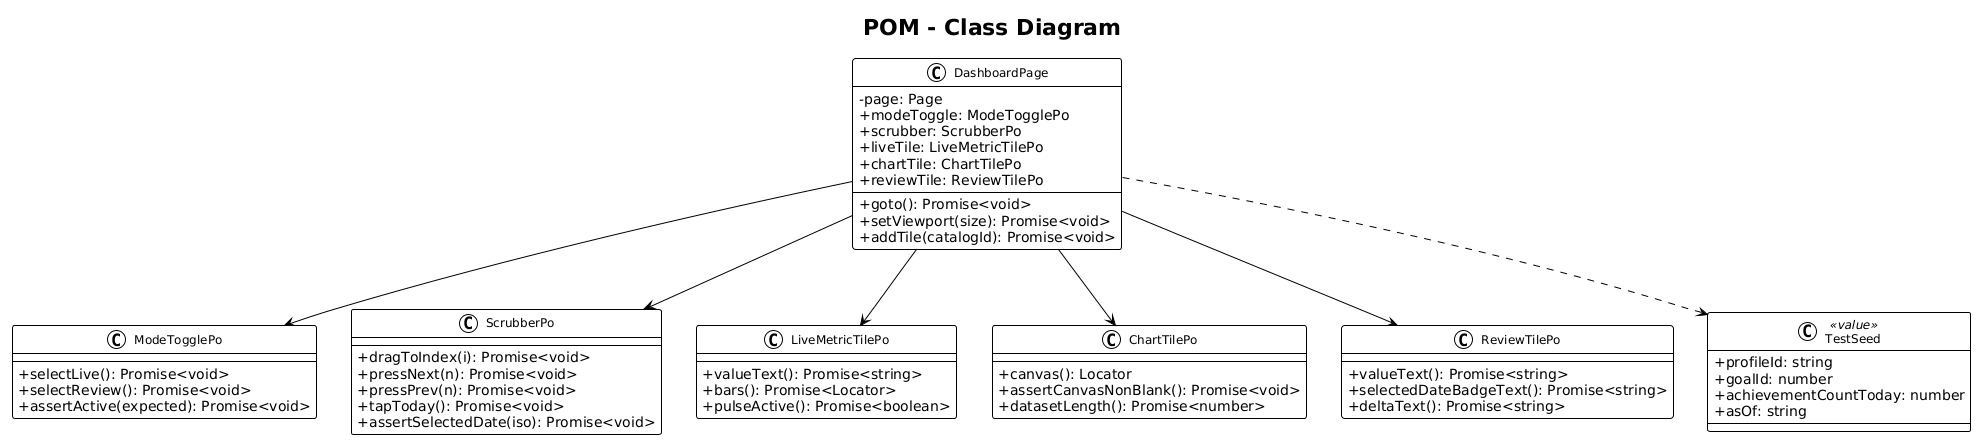

The diagram above was rendered by PlantUML. Its source (embedded in the PNG):
@startuml
!theme plain
skinparam classAttributeIconSize 0
skinparam classFontSize 12

title POM - Class Diagram

class DashboardPage {
    -page: Page
    +modeToggle: ModeTogglePo
    +scrubber: ScrubberPo
    +liveTile: LiveMetricTilePo
    +chartTile: ChartTilePo
    +reviewTile: ReviewTilePo
    +goto(): Promise<void>
    +setViewport(size): Promise<void>
    +addTile(catalogId): Promise<void>
}

class ModeTogglePo {
    +selectLive(): Promise<void>
    +selectReview(): Promise<void>
    +assertActive(expected): Promise<void>
}

class ScrubberPo {
    +dragToIndex(i): Promise<void>
    +pressNext(n): Promise<void>
    +pressPrev(n): Promise<void>
    +tapToday(): Promise<void>
    +assertSelectedDate(iso): Promise<void>
}

class LiveMetricTilePo {
    +valueText(): Promise<string>
    +bars(): Promise<Locator>
    +pulseActive(): Promise<boolean>
}

class ChartTilePo {
    +canvas(): Locator
    +assertCanvasNonBlank(): Promise<void>
    +datasetLength(): Promise<number>
}

class ReviewTilePo {
    +valueText(): Promise<string>
    +selectedDateBadgeText(): Promise<string>
    +deltaText(): Promise<string>
}

class TestSeed <<value>> {
    +profileId: string
    +goalId: number
    +achievementCountToday: number
    +asOf: string
}

DashboardPage --> ModeTogglePo
DashboardPage --> ScrubberPo
DashboardPage --> LiveMetricTilePo
DashboardPage --> ChartTilePo
DashboardPage --> ReviewTilePo
DashboardPage ..> TestSeed
@enduml